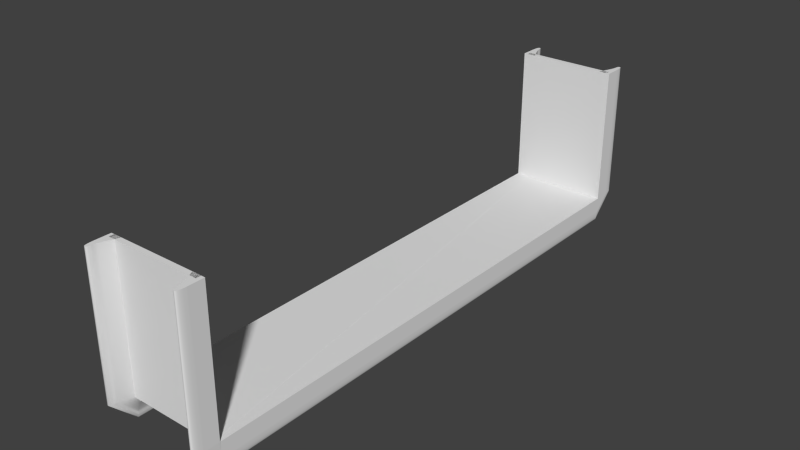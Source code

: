 # Source: HotRolledSteelChannelC15.blend  (saved by Blender 2.76.0; exported with 4.5.12 LTS)
import bpy
from mathutils import Matrix  # noqa: F401  (used for matrix-valued properties, if any)

bpy.ops.wm.read_factory_settings(use_empty=True)
scene = bpy.context.scene
scene.name = 'Scene'

# ---- collections
col_collection_1 = bpy.data.collections.new('Collection 1'); scene.collection.children.link(col_collection_1)

# ---- world
world_world = bpy.data.worlds.new('World'); scene.world = world_world
world_world.color = (0.05088, 0.05088, 0.05088)
world_world.use_sun_shadow = False
world_world.sun_shadow_jitter_overblur = 0.0
world_world.cycles.sampling_method = 'MANUAL'
world_world.cycles.sample_map_resolution = 256

# ---- meshes
me_cube_002 = bpy.data.meshes.new('Cube.002')
me_cube_002.from_pydata([(2.874, -0.8691, -18.27), (2.874, -0.8691, -13.6), (2.874, 0.8696, -18.27), (2.874, 0.8696, -13.6), (2.874, -0.8691, 14.05), (2.874, -0.8691, 18.18), (2.874, 0.8696, 14.05), (2.874, 0.8696, 18.18), (2.872, -0.8691, 17.03), (3.207, -0.8691, 17.03), (2.872, 0.8696, 17.03), (3.207, 0.8696, 17.03), (2.872, -0.8691, -16.89), (3.207, -0.8691, -16.89), (2.872, 0.8696, -16.89), (3.207, 0.8696, -16.89), (3.979, -0.8691, -18.27), (4.613, -0.8691, -17.64), (4.175, -0.8691, -18.24), (4.352, -0.8691, -18.15), (4.492, -0.8691, -18.01), (4.582, -0.8691, -17.83), (4.613, -0.8691, -17.17), (4.582, -0.8691, -16.97), (4.492, -0.8691, -16.79), (4.352, -0.8691, -16.65), (4.175, -0.8691, -16.56), (4.613, 0.8696, -17.64), (3.979, 0.8696, -18.27), (4.582, 0.8696, -17.83), (4.492, 0.8696, -18.01), (4.352, 0.8696, -18.15), (4.175, 0.8696, -18.24), (4.613, 0.8696, -17.17), (4.175, 0.8696, -16.56), (4.352, 0.8696, -16.65), (4.492, 0.8696, -16.79), (4.582, 0.8696, -16.97), (4.613, -0.8691, 17.08), (4.175, -0.8691, 16.47), (4.352, -0.8691, 16.56), (4.492, -0.8691, 16.7), (4.582, -0.8691, 16.88), (4.613, -0.8691, 17.55), (3.979, -0.8691, 18.18), (4.582, -0.8691, 17.74), (4.492, -0.8691, 17.92), (4.352, -0.8691, 18.06), (4.175, -0.8691, 18.15), (4.613, 0.8696, 17.08), (4.582, 0.8696, 16.88), (4.492, 0.8696, 16.7), (4.352, 0.8696, 16.56), (4.175, 0.8696, 16.47), (3.979, 0.8696, 18.18), (4.613, 0.8696, 17.55), (4.175, 0.8696, 18.15), (4.352, 0.8696, 18.06), (4.492, 0.8696, 17.92), (4.582, 0.8696, 17.74), (3.207, 0.8696, -13.5), (2.872, 0.8696, -13.5), (3.207, -0.8691, -13.5), (2.872, -0.8691, -13.5), (2.872, 0.8696, 13.98), (3.207, -0.8691, 13.98), (3.207, 0.8696, 13.98), (2.872, -0.8691, 13.98), (4.175, -0.8691, -16.56), (3.181, -0.8691, -14.42), (4.121, -0.8691, -16.52), (4.039, -0.8691, -16.39), (3.932, -0.8691, -16.19), (3.803, -0.8691, -15.92), (3.657, -0.8691, -15.6), (3.501, -0.8691, -15.23), (3.341, -0.8691, -14.83), (3.181, 0.8696, -14.42), (4.175, 0.8696, -16.56), (3.341, 0.8696, -14.83), (3.501, 0.8696, -15.23), (3.657, 0.8696, -15.6), (3.803, 0.8696, -15.92), (3.932, 0.8696, -16.19), (4.039, 0.8696, -16.39), (4.121, 0.8696, -16.52), (3.03, -0.8691, 14.39), (4.175, -0.8691, 16.47), (3.219, -0.8691, 14.79), (3.408, -0.8691, 15.18), (3.59, -0.8691, 15.53), (3.758, -0.8691, 15.85), (3.906, -0.8691, 16.11), (4.028, -0.8691, 16.31), (4.118, -0.8691, 16.43), (4.175, 0.8696, 16.47), (3.03, 0.8696, 14.39), (4.118, 0.8696, 16.43), (4.028, 0.8696, 16.31), (3.906, 0.8696, 16.11), (3.758, 0.8696, 15.85), (3.59, 0.8696, 15.53), (3.408, 0.8696, 15.18), (3.219, 0.8696, 14.79), (2.867, 0.8689, -18.27), (2.867, 0.8689, -13.6), (-6.706, 0.8689, -18.27), (-6.706, 0.8689, -13.6), (2.867, 0.8689, 14.05), (2.867, 0.8689, 18.18), (-6.706, 0.8689, 14.05), (-6.706, 0.8689, 18.18), (2.867, 0.8688, 17.03), (2.867, 0.8846, 17.03), (-6.706, 0.8688, 17.03), (-6.706, 0.8846, 17.03), (2.867, 0.8688, -16.89), (2.867, 0.8846, -16.89), (-6.706, 0.8688, -16.89), (-6.706, 0.8846, -16.89), (2.867, 0.921, -18.27), (2.867, 0.9509, -17.64), (2.867, 0.9303, -18.24), (2.867, 0.9386, -18.15), (2.867, 0.9452, -18.01), (2.867, 0.9495, -17.83), (2.867, 0.9509, -17.17), (2.867, 0.9495, -16.97), (2.867, 0.9452, -16.79), (2.867, 0.9386, -16.65), (2.867, 0.9303, -16.56), (-6.706, 0.9509, -17.64), (-6.706, 0.921, -18.27), (-6.706, 0.9495, -17.83), (-6.706, 0.9452, -18.01), (-6.706, 0.9386, -18.15), (-6.706, 0.9303, -18.24), (-6.706, 0.9509, -17.17), (-6.706, 0.9303, -16.56), (-6.706, 0.9386, -16.65), (-6.706, 0.9452, -16.79), (-6.706, 0.9495, -16.97), (2.867, 0.9509, 17.08), (2.867, 0.9303, 16.47), (2.867, 0.9386, 16.56), (2.867, 0.9452, 16.7), (2.867, 0.9495, 16.88), (2.867, 0.9509, 17.55), (2.867, 0.921, 18.18), (2.867, 0.9495, 17.74), (2.867, 0.9452, 17.92), (2.867, 0.9386, 18.06), (2.867, 0.9303, 18.15), (-6.706, 0.9509, 17.08), (-6.706, 0.9495, 16.88), (-6.706, 0.9452, 16.7), (-6.706, 0.9386, 16.56), (-6.706, 0.9303, 16.47), (-6.706, 0.921, 18.18), (-6.706, 0.9509, 17.55), (-6.706, 0.9303, 18.15), (-6.706, 0.9386, 18.06), (-6.706, 0.9452, 17.92), (-6.706, 0.9495, 17.74), (-6.706, 0.8846, -13.5), (-6.706, 0.8688, -13.5), (2.867, 0.8846, -13.5), (2.867, 0.8688, -13.5), (-6.706, 0.8688, 13.98), (2.867, 0.8846, 13.98), (-6.706, 0.8846, 13.98), (2.867, 0.8688, 13.98), (2.867, 0.9303, -16.56), (2.867, 0.8834, -14.42), (2.867, 0.9277, -16.52), (2.867, 0.9239, -16.39), (2.867, 0.9188, -16.19), (2.867, 0.9127, -15.92), (2.867, 0.9058, -15.6), (2.867, 0.8985, -15.23), (2.867, 0.8909, -14.83), (-6.706, 0.8834, -14.42), (-6.706, 0.9303, -16.56), (-6.706, 0.8909, -14.83), (-6.706, 0.8985, -15.23), (-6.706, 0.9058, -15.6), (-6.706, 0.9127, -15.92), (-6.706, 0.9188, -16.19), (-6.706, 0.9239, -16.39), (-6.706, 0.9277, -16.52), (2.867, 0.8762, 14.39), (2.867, 0.9303, 16.47), (2.867, 0.8852, 14.79), (2.867, 0.8941, 15.18), (2.867, 0.9027, 15.53), (2.867, 0.9106, 15.85), (2.867, 0.9176, 16.11), (2.867, 0.9233, 16.31), (2.867, 0.9276, 16.43), (-6.706, 0.9303, 16.47), (-6.706, 0.8762, 14.39), (-6.706, 0.9276, 16.43), (-6.706, 0.9233, 16.31), (-6.706, 0.9176, 16.11), (-6.706, 0.9106, 15.85), (-6.706, 0.9027, 15.53), (-6.706, 0.8941, 15.18), (-6.706, 0.8852, 14.79), (2.867, -0.8692, 18.27), (2.867, -0.8692, 13.6), (-6.706, -0.8692, 18.27), (-6.706, -0.8692, 13.6), (2.867, -0.8692, -14.05), (2.867, -0.8692, -18.18), (-6.706, -0.8692, -14.05), (-6.706, -0.8692, -18.18), (2.867, -0.869, -17.03), (2.867, -0.8849, -17.03), (-6.706, -0.869, -17.03), (-6.706, -0.8849, -17.03), (2.867, -0.869, 16.89), (2.867, -0.8849, 16.89), (-6.706, -0.869, 16.89), (-6.706, -0.8849, 16.89), (2.867, -0.9213, 18.27), (2.867, -0.9512, 17.64), (2.867, -0.9305, 18.24), (2.867, -0.9389, 18.15), (2.867, -0.9455, 18.01), (2.867, -0.9497, 17.83), (2.867, -0.9512, 17.17), (2.867, -0.9497, 16.97), (2.867, -0.9455, 16.79), (2.867, -0.9389, 16.65), (2.867, -0.9305, 16.56), (-6.706, -0.9512, 17.64), (-6.706, -0.9213, 18.27), (-6.706, -0.9497, 17.83), (-6.706, -0.9455, 18.01), (-6.706, -0.9389, 18.15), (-6.706, -0.9305, 18.24), (-6.706, -0.9512, 17.17), (-6.706, -0.9305, 16.56), (-6.706, -0.9389, 16.65), (-6.706, -0.9455, 16.79), (-6.706, -0.9497, 16.97), (2.867, -0.9512, -17.08), (2.867, -0.9305, -16.47), (2.867, -0.9389, -16.56), (2.867, -0.9455, -16.7), (2.867, -0.9497, -16.88), (2.867, -0.9512, -17.55), (2.867, -0.9213, -18.18), (2.867, -0.9497, -17.74), (2.867, -0.9455, -17.92), (2.867, -0.9389, -18.06), (2.867, -0.9305, -18.15), (-6.706, -0.9512, -17.08), (-6.706, -0.9497, -16.88), (-6.706, -0.9455, -16.7), (-6.706, -0.9389, -16.56), (-6.706, -0.9305, -16.47), (-6.706, -0.9213, -18.18), (-6.706, -0.9512, -17.55), (-6.706, -0.9305, -18.15), (-6.706, -0.9389, -18.06), (-6.706, -0.9455, -17.92), (-6.706, -0.9497, -17.74), (-6.706, -0.8849, 13.5), (-6.706, -0.869, 13.5), (2.867, -0.8849, 13.5), (2.867, -0.869, 13.5), (-6.706, -0.869, -13.98), (2.867, -0.8849, -13.98), (-6.706, -0.8849, -13.98), (2.867, -0.869, -13.98), (2.867, -0.9305, 16.56), (2.867, -0.8836, 14.42), (2.867, -0.928, 16.52), (2.867, -0.9241, 16.39), (2.867, -0.9191, 16.19), (2.867, -0.913, 15.92), (2.867, -0.9061, 15.6), (2.867, -0.8988, 15.23), (2.867, -0.8912, 14.83), (-6.706, -0.8836, 14.42), (-6.706, -0.9305, 16.56), (-6.706, -0.8912, 14.83), (-6.706, -0.8988, 15.23), (-6.706, -0.9061, 15.6), (-6.706, -0.913, 15.92), (-6.706, -0.9191, 16.19), (-6.706, -0.9241, 16.39), (-6.706, -0.928, 16.52), (2.867, -0.8765, -14.39), (2.867, -0.9305, -16.47), (2.867, -0.8854, -14.79), (2.867, -0.8944, -15.18), (2.867, -0.9029, -15.53), (2.867, -0.9109, -15.85), (2.867, -0.9178, -16.11), (2.867, -0.9236, -16.31), (2.867, -0.9279, -16.43), (-6.706, -0.9305, -16.47), (-6.706, -0.8765, -14.39), (-6.706, -0.9279, -16.43), (-6.706, -0.9236, -16.31), (-6.706, -0.9178, -16.11), (-6.706, -0.9109, -15.85), (-6.706, -0.9029, -15.53), (-6.706, -0.8944, -15.18), (-6.706, -0.8854, -14.79)], [(283, 89), (282, 90), (281, 91), (280, 92), (279, 93), (278, 94), (233, 40), (232, 41), (231, 42), (230, 38), (225, 43)], [(1, 3, 2, 0), (87, 95, 53, 39), (0, 2, 28, 16), (33, 22, 17, 27), (78, 68, 26, 34), (43, 45, 46, 47, 48, 44, 5, 4, 86, 88, 89, 90, 91, 92, 93, 94, 87, 39, 40, 41, 42, 38), (5, 7, 6, 4), (7, 54, 56, 57, 58, 59, 55, 49, 50, 51, 52, 53, 95, 97, 98, 99, 100, 101, 102, 103, 96, 6), (55, 43, 38, 49), (44, 54, 7, 5), (9, 11, 10, 8), (60, 15, 14, 61), (15, 13, 12, 14), (65, 9, 8, 67), (63, 61, 14, 12), (65, 66, 11, 9), (34, 26, 25, 35), (35, 25, 24, 36), (36, 24, 23, 37), (37, 23, 22, 33), (16, 28, 32, 18), (18, 32, 31, 19), (19, 31, 30, 20), (20, 30, 29, 21), (21, 29, 27, 17), (54, 44, 48, 56), (56, 48, 47, 57), (57, 47, 46, 58), (58, 46, 45, 59), (59, 45, 43, 55), (4, 6, 96, 86), (39, 53, 52, 40), (40, 52, 51, 41), (41, 51, 50, 42), (42, 50, 49, 38), (3, 77, 79, 80, 81, 82, 83, 84, 85, 78, 34, 35, 36, 37, 33, 27, 29, 30, 31, 32, 28, 2), (13, 15, 60, 62), (67, 64, 61, 63), (13, 62, 63, 12), (66, 60, 61, 64), (11, 66, 64, 10), (8, 10, 64, 67), (62, 60, 66, 65), (62, 65, 67, 63), (77, 69, 76, 79), (79, 76, 75, 80), (80, 75, 74, 81), (81, 74, 73, 82), (82, 73, 72, 83), (83, 72, 71, 84), (84, 71, 70, 85), (85, 70, 68, 78), (86, 96, 103, 88), (88, 103, 102, 89), (89, 102, 101, 90), (90, 101, 100, 91), (91, 100, 99, 92), (92, 99, 98, 93), (93, 98, 97, 94), (94, 97, 95, 87), (69, 77, 3, 1), (105, 107, 106, 104), (191, 199, 157, 143), (104, 106, 132, 120), (137, 126, 121, 131), (182, 172, 130, 138), (147, 149, 150, 151, 152, 148, 109, 108, 190, 192, 193, 194, 195, 196, 197, 198, 191, 143, 144, 145, 146, 142), (109, 111, 110, 108), (111, 158, 160, 161, 162, 163, 159, 153, 154, 155, 156, 157, 199, 201, 202, 203, 204, 205, 206, 207, 200, 110), (159, 147, 142, 153), (148, 158, 111, 109), (113, 115, 114, 112), (164, 119, 118, 165), (119, 117, 116, 118), (169, 113, 112, 171), (167, 165, 118, 116), (169, 170, 115, 113), (126, 127, 128, 129, 130, 172, 174, 175, 176, 177, 178, 179, 180, 173, 105, 104, 120, 122, 123, 124, 125, 121), (138, 130, 129, 139), (139, 129, 128, 140), (140, 128, 127, 141), (141, 127, 126, 137), (120, 132, 136, 122), (122, 136, 135, 123), (123, 135, 134, 124), (124, 134, 133, 125), (125, 133, 131, 121), (158, 148, 152, 160), (160, 152, 151, 161), (161, 151, 150, 162), (162, 150, 149, 163), (163, 149, 147, 159), (108, 110, 200, 190), (143, 157, 156, 144), (144, 156, 155, 145), (145, 155, 154, 146), (146, 154, 153, 142), (107, 181, 183, 184, 185, 186, 187, 188, 189, 182, 138, 139, 140, 141, 137, 131, 133, 134, 135, 136, 132, 106), (117, 119, 164, 166), (171, 168, 165, 167), (117, 166, 167, 116), (170, 164, 165, 168), (115, 170, 168, 114), (112, 114, 168, 171), (166, 164, 170, 169), (166, 169, 171, 167), (181, 173, 180, 183), (183, 180, 179, 184), (184, 179, 178, 185), (185, 178, 177, 186), (186, 177, 176, 187), (187, 176, 175, 188), (188, 175, 174, 189), (189, 174, 172, 182), (190, 200, 207, 192), (192, 207, 206, 193), (193, 206, 205, 194), (194, 205, 204, 195), (195, 204, 203, 196), (196, 203, 202, 197), (197, 202, 201, 198), (198, 201, 199, 191), (173, 181, 107, 105), (209, 211, 210, 208), (295, 303, 261, 247), (208, 210, 236, 224), (241, 230, 225, 235), (286, 276, 234, 242), (213, 215, 214, 212), (215, 262, 264, 265, 266, 267, 263, 257, 258, 259, 260, 261, 303, 305, 306, 307, 308, 309, 310, 311, 304, 214), (263, 251, 246, 257), (252, 262, 215, 213), (217, 219, 218, 216), (268, 223, 222, 269), (223, 221, 220, 222), (273, 217, 216, 275), (271, 269, 222, 220), (273, 274, 219, 217), (230, 231, 232, 233, 234, 276, 278, 279, 280, 281, 282, 283, 284, 277, 209, 208, 224, 226, 227, 228, 229, 225), (242, 234, 233, 243), (243, 233, 232, 244), (244, 232, 231, 245), (245, 231, 230, 241), (224, 236, 240, 226), (226, 240, 239, 227), (227, 239, 238, 228), (228, 238, 237, 229), (229, 237, 235, 225), (262, 252, 256, 264), (264, 256, 255, 265), (265, 255, 254, 266), (266, 254, 253, 267), (267, 253, 251, 263), (212, 214, 304, 294), (247, 261, 260, 248), (248, 260, 259, 249), (249, 259, 258, 250), (250, 258, 257, 246), (211, 285, 287, 288, 289, 290, 291, 292, 293, 286, 242, 243, 244, 245, 241, 235, 237, 238, 239, 240, 236, 210), (221, 223, 268, 270), (275, 272, 269, 271), (221, 270, 271, 220), (274, 268, 269, 272), (219, 274, 272, 218), (216, 218, 272, 275), (270, 268, 274, 273), (270, 273, 275, 271), (285, 277, 284, 287), (287, 284, 283, 288), (288, 283, 282, 289), (289, 282, 281, 290), (290, 281, 280, 291), (291, 280, 279, 292), (292, 279, 278, 293), (293, 278, 276, 286), (294, 304, 311, 296), (296, 311, 310, 297), (297, 310, 309, 298), (298, 309, 308, 299), (299, 308, 307, 300), (300, 307, 306, 301), (301, 306, 305, 302), (302, 305, 303, 295), (277, 285, 211, 209), (4, 86, 277, 209), (86, 88, 284, 277), (87, 39, 234, 276), (45, 46, 228, 229), (46, 47, 227, 228), (47, 48, 226, 227), (48, 44, 224, 226), (44, 5, 208, 224), (1, 212, 294, 69), (69, 294, 296, 76), (76, 296, 297, 75), (75, 297, 298, 74), (74, 298, 299, 73), (73, 299, 300, 72), (72, 300, 301, 71), (71, 301, 302, 70), (70, 302, 295, 68), (68, 295, 247, 26), (26, 247, 248, 25), (25, 248, 249, 24), (24, 249, 250, 23), (23, 250, 246, 22), (22, 246, 251, 17), (17, 251, 253, 21), (21, 253, 254, 20), (20, 254, 255, 19), (19, 255, 256, 18), (18, 256, 252, 16), (16, 252, 213, 0), (0, 213, 212, 1), (104, 65, 120), (120, 65, 122), (122, 65, 123), (65, 62, 127), (124, 65, 125), (125, 65, 121), (121, 65, 126), (13, 127, 62), (13, 217, 127), (126, 65, 127), (217, 128, 127), (217, 129, 128), (172, 217, 174), (217, 273, 175), (175, 273, 176), (273, 270, 177), (177, 270, 178), (270, 221, 179), (179, 221, 180), (9, 105, 221), (124, 123, 65), (217, 130, 129), (104, 120, 28, 2), (172, 130, 217), (174, 217, 175), (176, 273, 177), (178, 270, 179), (180, 221, 173), (105, 173, 221), (120, 28, 32, 122), (122, 32, 31, 123), (123, 31, 30, 124), (124, 30, 29, 125), (125, 29, 27, 121), (121, 27, 33, 126), (126, 127, 37, 33), (127, 37, 36, 128), (128, 36, 35, 129), (129, 130, 34, 35), (130, 34, 78, 172), (172, 78, 85, 174), (174, 85, 84, 175), (175, 84, 83, 176), (176, 83, 82, 177), (177, 82, 81, 178), (178, 81, 80, 179), (179, 80, 79, 180), (180, 173, 77, 79), (173, 77, 3, 105), (7, 54, 148, 109), (54, 56, 152, 148), (56, 57, 151, 152), (57, 58, 150, 151), (58, 59, 149, 150), (59, 55, 147, 149), (55, 49, 142, 147), (49, 50, 146, 142), (50, 51, 145, 146), (51, 52, 144, 145), (52, 53, 143, 144), (53, 95, 191, 143), (95, 97, 198, 191), (97, 98, 197, 198), (98, 99, 196, 197), (99, 100, 195, 196), (100, 101, 194, 195), (101, 102, 193, 194), (102, 103, 192, 193), (103, 96, 190, 192), (96, 6, 108, 190), (109, 10, 148), (148, 10, 152), (152, 10, 151), (151, 10, 150), (150, 10, 149), (149, 10, 147), (147, 10, 142), (142, 10, 146), (146, 10, 145), (145, 10, 144), (144, 10, 143), (143, 10, 191), (191, 10, 198), (15, 117, 166, 60), (10, 64, 190), (196, 10, 195), (195, 10, 194), (194, 10, 193), (193, 10, 192), (192, 10, 190), (190, 64, 108), (198, 10, 197), (196, 197, 10), (60, 166, 169, 66), (66, 169, 113, 11), (9, 221, 270, 65), (65, 270, 273, 62), (62, 273, 217, 13)])
me_cube_002.polygons.foreach_set('use_smooth', [0, 0, 0, 1, 0, 0, 0, 0, 1, 0, 0, 0, 0, 0, 0, 0, 0, 1, 1, 1, 1, 1, 1, 1, 1, 1, 1, 1, 1, 1, 0, 0, 1, 1, 1, 0, 0, 0, 0, 0, 0, 0, 0, 0, 0, 1, 1, 1, 1, 1, 1, 1, 0, 1, 1, 1, 1, 1, 1, 1, 0, 0, 0, 0, 1, 0, 0, 0, 0, 1, 0, 0, 0, 0, 0, 0, 0, 0, 0, 1, 1, 1, 1, 1, 1, 1, 1, 1, 1, 1, 1, 1, 0, 0, 1, 1, 1, 0, 0, 0, 0, 0, 0, 0, 0, 0, 0, 1, 1, 1, 1, 1, 1, 1, 0, 1, 1, 1, 1, 1, 1, 1, 0, 0, 0, 0, 1, 0, 0, 0, 1, 0, 0, 0, 0, 0, 0, 0, 0, 0, 1, 1, 1, 1, 1, 1, 1, 1, 1, 1, 1, 1, 1, 0, 0, 1, 1, 1, 0, 0, 0, 0, 0, 0, 0, 0, 0, 0, 1, 1, 1, 1, 1, 1, 1, 0, 1, 1, 1, 1, 1, 1, 1, 0, 0, 0, 0, 1, 1, 1, 1, 0, 0, 0, 1, 1, 1, 1, 1, 1, 1, 0, 0, 1, 1, 1, 0, 1, 1, 1, 1, 1, 0, 0, 0, 1, 1, 1, 1, 1, 1, 1, 0, 0, 1, 1, 1, 1, 1, 1, 1, 1, 1, 0, 1, 0, 0, 0, 1, 1, 1, 0, 0, 1, 1, 1, 1, 1, 1, 0, 1, 1, 0, 0, 1, 1, 1, 1, 1, 1, 1, 0, 0, 0, 1, 1, 1, 1, 1, 1, 1, 1, 1, 0, 0, 1, 1, 1, 1, 1, 1, 1, 0, 0, 0, 1, 1, 1, 1, 1, 1, 1, 1, 1, 0, 0, 1, 0, 0, 1, 1, 1, 1, 1, 0, 1, 1, 0, 0, 0, 1, 1])
_k = set([(4, 86), (8, 9), (8, 10), (8, 67), (9, 11), (10, 11), (10, 64), (13, 15), (14, 15), (14, 61), (61, 64), (64, 67), (86, 96), (108, 190), (112, 113), (112, 114), (112, 171), (113, 115), (114, 115), (114, 168), (117, 119), (118, 119), (118, 165), (165, 168), (168, 171), (190, 200), (212, 294), (216, 217), (216, 218), (216, 275), (217, 219), (218, 219), (218, 272), (221, 223), (222, 223), (222, 269), (269, 272), (272, 275), (294, 304)])
me_cube_002.attributes.new('sharp_edge', 'BOOLEAN', 'EDGE').data.foreach_set('value', [ (min(e.vertices), max(e.vertices)) in _k for e in me_cube_002.edges])
me_cube_002.use_remesh_preserve_volume = False
me_cube_002.use_remesh_preserve_attributes = False
me_cube_002.use_mirror_vertex_groups = False
me_cube_002.update()

# ---- objects
ob_cube_001 = bpy.data.objects.new('Cube.001', me_cube_002)

# ---- transforms, parenting, visibility, modifiers, constraints
ob_cube_001.location = (-0.1814, 0.0, 0.04057)
ob_cube_001.rotation_euler = (0.0, 1.571, 0.0)
ob_cube_001.scale = (0.04719, 1.0, 0.009093)
ob_cube_001.lineart.crease_threshold = 0.0

# ---- collection membership
col_collection_1.objects.link(ob_cube_001)

# ---- scene / render settings (as saved in the file)
scene.frame_start = 1; scene.frame_end = 250; scene.frame_set(1)
scene.render.engine = 'BLENDER_EEVEE_NEXT'
scene.render.resolution_percentage = 50
scene.render.dither_intensity = 0.0
scene.cycles.use_denoising = False
scene.cycles.samples = 10
scene.cycles.sampling_pattern = 'TABULATED_SOBOL'
scene.cycles.light_sampling_threshold = 0.0
scene.cycles.use_adaptive_sampling = False
scene.cycles.use_light_tree = False
scene.cycles.blur_glossy = 0.0
scene.cycles.pixel_filter_type = 'GAUSSIAN'
scene.cycles.sample_clamp_indirect = 0.0
scene.view_settings.view_transform = 'Standard'
bpy.context.view_layer.update()

# ---- added for rendering (the .blend has no active camera and no usable light): camera, sun
cam_auto = bpy.data.cameras.new('AutoCamera')
cam_auto.lens = 50.0
cam_auto.sensor_width = 36.0
cam_auto.clip_end = 1000.0
ob_auto_camera = bpy.data.objects.new('AutoCamera', cam_auto)
scene.collection.objects.link(ob_auto_camera)
ob_auto_camera.location = (1.67224, -2.22454, 1.57289)
ob_auto_camera.rotation_euler = (1.09748, -7.21219e-08, 0.694738)
scene.camera = ob_auto_camera
light_auto_sun = bpy.data.lights.new('AutoSun', 'SUN')
light_auto_sun.energy = 3.0
light_auto_sun.angle = 0.0523599
ob_auto_sun = bpy.data.objects.new('AutoSun', light_auto_sun)
scene.collection.objects.link(ob_auto_sun)
ob_auto_sun.rotation_euler = (0.872665, 0.174533, 0.523599)
bpy.context.view_layer.update()
